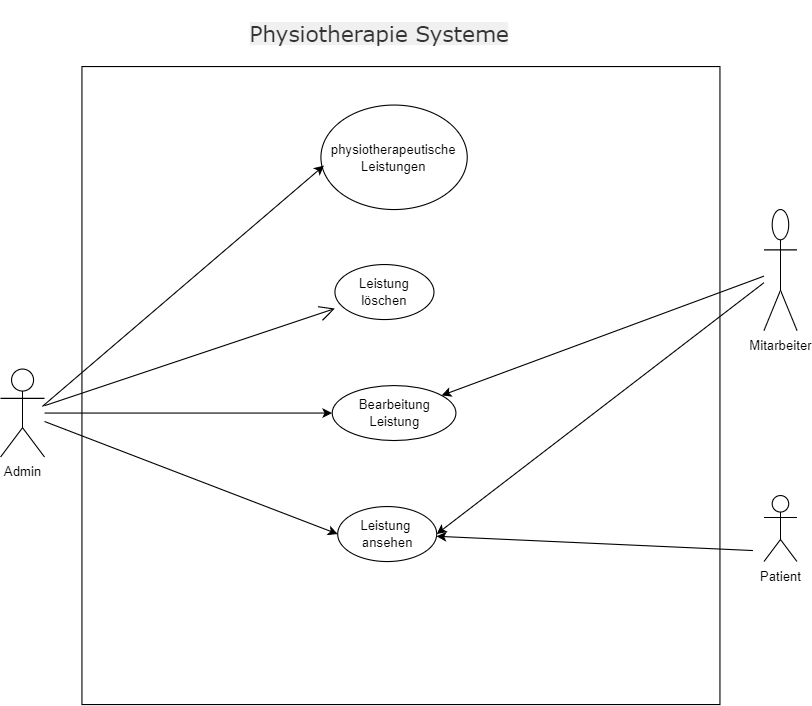

The diagram above was exported from draw.io. Its source (the exported page's mxGraphModel, read from the mxfile embedded in the PNG):
<mxGraphModel dx="1050" dy="491" grid="1" gridSize="19" guides="1" tooltips="1" connect="1" arrows="1" fold="1" page="1" pageScale="1" pageWidth="827" pageHeight="1169" math="0" shadow="0">
  <root>
    <mxCell id="0" />
    <mxCell id="1" parent="0" />
    <mxCell id="JeH0BHO0JKNFSq_uMd9T-1" value="" style="whiteSpace=wrap;html=1;aspect=fixed;" vertex="1" parent="1">
      <mxGeometry x="150" y="90" width="580" height="580" as="geometry" />
    </mxCell>
    <mxCell id="JeH0BHO0JKNFSq_uMd9T-5" value="physiotherapeutische Leistungen" style="ellipse;whiteSpace=wrap;html=1;" vertex="1" parent="1">
      <mxGeometry x="367.25" y="125" width="133" height="95" as="geometry" />
    </mxCell>
    <mxCell id="JeH0BHO0JKNFSq_uMd9T-6" value="" style="endArrow=classic;html=1;rounded=0;" edge="1" parent="1">
      <mxGeometry width="50" height="50" relative="1" as="geometry">
        <mxPoint x="114" y="399" as="sourcePoint" />
        <mxPoint x="370" y="180" as="targetPoint" />
      </mxGeometry>
    </mxCell>
    <mxCell id="JeH0BHO0JKNFSq_uMd9T-7" value="&lt;h1 style=&quot;box-sizing: border-box; font-size: 19.6px; margin: 10px 0px; font-family: &amp;quot;Open Sans&amp;quot;, Verdana, Arial, Helvetica, sans-serif; font-weight: normal; line-height: 1.1; color: rgb(51, 51, 51); direction: ltr; unicode-bidi: embed; text-align: start; background-color: rgb(240, 240, 240);&quot; rel=&quot;noreferrer noopener&quot; class=&quot;ilc_Paragraph ilc_heading1_Headline1 ilc_link_ExtLink&quot; id=&quot;ilPageTocA11&quot;&gt;Physiotherapie Systeme&lt;/h1&gt;" style="text;html=1;align=center;verticalAlign=middle;resizable=0;points=[];autosize=1;strokeColor=none;fillColor=none;" vertex="1" parent="1">
      <mxGeometry x="290" y="30" width="260" height="60" as="geometry" />
    </mxCell>
    <mxCell id="JeH0BHO0JKNFSq_uMd9T-8" value="Leistung löschen" style="ellipse;whiteSpace=wrap;html=1;" vertex="1" parent="1">
      <mxGeometry x="380" y="270" width="90" height="50" as="geometry" />
    </mxCell>
    <mxCell id="JeH0BHO0JKNFSq_uMd9T-9" value="" style="endArrow=open;endFill=1;endSize=12;html=1;rounded=0;" edge="1" parent="1" source="JeH0BHO0JKNFSq_uMd9T-2">
      <mxGeometry width="160" relative="1" as="geometry">
        <mxPoint x="80" y="417.1632653061224" as="sourcePoint" />
        <mxPoint x="380" y="310" as="targetPoint" />
        <Array as="points" />
      </mxGeometry>
    </mxCell>
    <mxCell id="JeH0BHO0JKNFSq_uMd9T-10" value="Bearbeitung&lt;br&gt;Leistung" style="ellipse;whiteSpace=wrap;html=1;" vertex="1" parent="1">
      <mxGeometry x="377.5" y="380" width="112.5" height="50" as="geometry" />
    </mxCell>
    <mxCell id="JeH0BHO0JKNFSq_uMd9T-11" value="Leistung&amp;nbsp;&lt;br&gt;ansehen" style="ellipse;whiteSpace=wrap;html=1;" vertex="1" parent="1">
      <mxGeometry x="382.5" y="490" width="90" height="50" as="geometry" />
    </mxCell>
    <mxCell id="JeH0BHO0JKNFSq_uMd9T-14" value="" style="endArrow=classic;html=1;rounded=0;" edge="1" parent="1" source="JeH0BHO0JKNFSq_uMd9T-2" target="JeH0BHO0JKNFSq_uMd9T-10">
      <mxGeometry width="50" height="50" relative="1" as="geometry">
        <mxPoint x="80" y="420" as="sourcePoint" />
        <mxPoint x="259.5906075556661" y="384.2167627422698" as="targetPoint" />
      </mxGeometry>
    </mxCell>
    <mxCell id="JeH0BHO0JKNFSq_uMd9T-16" value="" style="endArrow=classic;html=1;rounded=0;entryX=0;entryY=0.5;entryDx=0;entryDy=0;" edge="1" parent="1" source="JeH0BHO0JKNFSq_uMd9T-2" target="JeH0BHO0JKNFSq_uMd9T-11">
      <mxGeometry width="50" height="50" relative="1" as="geometry">
        <mxPoint x="80" y="432.526869382291" as="sourcePoint" />
        <mxPoint x="150" y="424.8410892246234" as="targetPoint" />
      </mxGeometry>
    </mxCell>
    <mxCell id="JeH0BHO0JKNFSq_uMd9T-18" value="Mitarbeiter" style="shape=umlActor;verticalLabelPosition=bottom;verticalAlign=top;html=1;outlineConnect=0;" vertex="1" parent="1">
      <mxGeometry x="770" y="220" width="30" height="110" as="geometry" />
    </mxCell>
    <mxCell id="JeH0BHO0JKNFSq_uMd9T-19" value="" style="endArrow=classic;html=1;rounded=0;" edge="1" parent="1" source="JeH0BHO0JKNFSq_uMd9T-18" target="JeH0BHO0JKNFSq_uMd9T-10">
      <mxGeometry width="50" height="50" relative="1" as="geometry">
        <mxPoint x="760" y="420" as="sourcePoint" />
        <mxPoint x="430" y="340" as="targetPoint" />
      </mxGeometry>
    </mxCell>
    <mxCell id="JeH0BHO0JKNFSq_uMd9T-20" value="" style="endArrow=classic;html=1;rounded=0;entryX=1;entryY=0.5;entryDx=0;entryDy=0;" edge="1" parent="1" source="JeH0BHO0JKNFSq_uMd9T-18" target="JeH0BHO0JKNFSq_uMd9T-11">
      <mxGeometry width="50" height="50" relative="1" as="geometry">
        <mxPoint x="760" y="430" as="sourcePoint" />
        <mxPoint x="430" y="340" as="targetPoint" />
      </mxGeometry>
    </mxCell>
    <mxCell id="JeH0BHO0JKNFSq_uMd9T-21" value="Patient" style="shape=umlActor;verticalLabelPosition=bottom;verticalAlign=top;html=1;outlineConnect=0;" vertex="1" parent="1">
      <mxGeometry x="770" y="480" width="30" height="60" as="geometry" />
    </mxCell>
    <mxCell id="JeH0BHO0JKNFSq_uMd9T-22" value="" style="endArrow=classic;html=1;rounded=0;" edge="1" parent="1" target="JeH0BHO0JKNFSq_uMd9T-11">
      <mxGeometry width="50" height="50" relative="1" as="geometry">
        <mxPoint x="760" y="530" as="sourcePoint" />
        <mxPoint x="430" y="440" as="targetPoint" />
      </mxGeometry>
    </mxCell>
    <mxCell id="JeH0BHO0JKNFSq_uMd9T-2" value="Admin" style="shape=umlActor;verticalLabelPosition=bottom;verticalAlign=top;html=1;outlineConnect=0;" vertex="1" parent="1">
      <mxGeometry x="76" y="365" width="40" height="80" as="geometry" />
    </mxCell>
  </root>
</mxGraphModel>